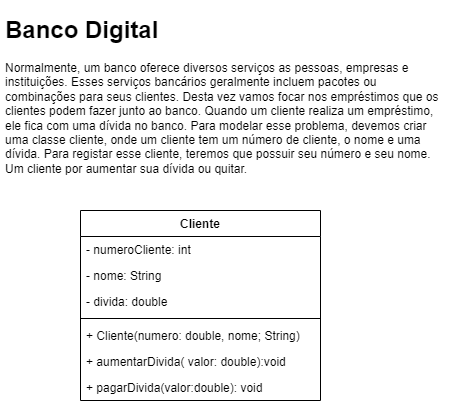

The diagram above was exported from draw.io. Its source (the exported page's mxGraphModel, read from the mxfile embedded in the PNG):
<mxGraphModel dx="2501" dy="796" grid="1" gridSize="10" guides="1" tooltips="1" connect="1" arrows="1" fold="1" page="1" pageScale="1" pageWidth="827" pageHeight="1169" math="0" shadow="0">
  <root>
    <mxCell id="0" />
    <mxCell id="1" parent="0" />
    <mxCell id="GZl4_MS_MzQnPRFM3WR4-1" value="Cliente" style="swimlane;fontStyle=1;align=center;verticalAlign=top;childLayout=stackLayout;horizontal=1;startSize=26;horizontalStack=0;resizeParent=1;resizeParentMax=0;resizeLast=0;collapsible=1;marginBottom=0;" vertex="1" parent="1">
      <mxGeometry x="-720" y="240" width="240" height="190" as="geometry" />
    </mxCell>
    <mxCell id="GZl4_MS_MzQnPRFM3WR4-2" value="- numeroCliente: int" style="text;strokeColor=none;fillColor=none;align=left;verticalAlign=top;spacingLeft=4;spacingRight=4;overflow=hidden;rotatable=0;points=[[0,0.5],[1,0.5]];portConstraint=eastwest;" vertex="1" parent="GZl4_MS_MzQnPRFM3WR4-1">
      <mxGeometry y="26" width="240" height="26" as="geometry" />
    </mxCell>
    <mxCell id="GZl4_MS_MzQnPRFM3WR4-3" value="- nome: String" style="text;strokeColor=none;fillColor=none;align=left;verticalAlign=top;spacingLeft=4;spacingRight=4;overflow=hidden;rotatable=0;points=[[0,0.5],[1,0.5]];portConstraint=eastwest;" vertex="1" parent="GZl4_MS_MzQnPRFM3WR4-1">
      <mxGeometry y="52" width="240" height="26" as="geometry" />
    </mxCell>
    <mxCell id="GZl4_MS_MzQnPRFM3WR4-4" value="- divida: double" style="text;strokeColor=none;fillColor=none;align=left;verticalAlign=top;spacingLeft=4;spacingRight=4;overflow=hidden;rotatable=0;points=[[0,0.5],[1,0.5]];portConstraint=eastwest;" vertex="1" parent="GZl4_MS_MzQnPRFM3WR4-1">
      <mxGeometry y="78" width="240" height="26" as="geometry" />
    </mxCell>
    <mxCell id="GZl4_MS_MzQnPRFM3WR4-5" value="" style="line;strokeWidth=1;fillColor=none;align=left;verticalAlign=middle;spacingTop=-1;spacingLeft=3;spacingRight=3;rotatable=0;labelPosition=right;points=[];portConstraint=eastwest;strokeColor=inherit;" vertex="1" parent="GZl4_MS_MzQnPRFM3WR4-1">
      <mxGeometry y="104" width="240" height="8" as="geometry" />
    </mxCell>
    <mxCell id="GZl4_MS_MzQnPRFM3WR4-6" value="+ Cliente(numero: double, nome; String)" style="text;strokeColor=none;fillColor=none;align=left;verticalAlign=top;spacingLeft=4;spacingRight=4;overflow=hidden;rotatable=0;points=[[0,0.5],[1,0.5]];portConstraint=eastwest;" vertex="1" parent="GZl4_MS_MzQnPRFM3WR4-1">
      <mxGeometry y="112" width="240" height="26" as="geometry" />
    </mxCell>
    <mxCell id="GZl4_MS_MzQnPRFM3WR4-7" value="+ aumentarDivida( valor: double):void" style="text;strokeColor=none;fillColor=none;align=left;verticalAlign=top;spacingLeft=4;spacingRight=4;overflow=hidden;rotatable=0;points=[[0,0.5],[1,0.5]];portConstraint=eastwest;" vertex="1" parent="GZl4_MS_MzQnPRFM3WR4-1">
      <mxGeometry y="138" width="240" height="26" as="geometry" />
    </mxCell>
    <mxCell id="GZl4_MS_MzQnPRFM3WR4-8" value="+ pagarDivida(valor:double): void" style="text;strokeColor=none;fillColor=none;align=left;verticalAlign=top;spacingLeft=4;spacingRight=4;overflow=hidden;rotatable=0;points=[[0,0.5],[1,0.5]];portConstraint=eastwest;" vertex="1" parent="GZl4_MS_MzQnPRFM3WR4-1">
      <mxGeometry y="164" width="240" height="26" as="geometry" />
    </mxCell>
    <mxCell id="GZl4_MS_MzQnPRFM3WR4-10" value="&lt;h1&gt;Banco Digital&lt;/h1&gt;&lt;p&gt;&lt;span style=&quot;background-color: initial;&quot;&gt;Normalmente, um banco oferece diversos serviços as pessoas, empresas e instituições. Esses serviços bancários geralmente incluem pacotes ou combinações para seus clientes. Desta vez vamos focar nos empréstimos que os clientes podem fazer junto ao banco. Quando um cliente realiza um empréstimo, ele fica com uma dívida no banco. Para modelar esse problema, devemos criar uma classe cliente, onde um cliente tem um número de cliente, o nome e uma dívida. Para registar esse cliente, teremos que possuir seu número e seu nome. Um cliente por aumentar sua dívida ou quitar.&lt;/span&gt;&lt;br&gt;&lt;/p&gt;" style="text;html=1;strokeColor=none;fillColor=none;spacing=5;spacingTop=-20;whiteSpace=wrap;overflow=hidden;rounded=0;" vertex="1" parent="1">
      <mxGeometry x="-800" y="40" width="450" height="180" as="geometry" />
    </mxCell>
  </root>
</mxGraphModel>